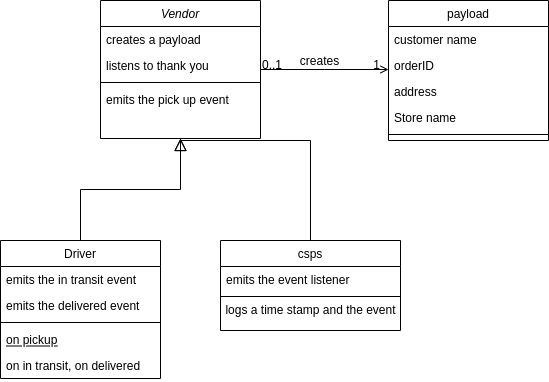

The diagram above was exported from draw.io. Its source (the exported page's mxGraphModel, read from the mxfile embedded in the PNG):
<mxGraphModel dx="801" dy="400" grid="1" gridSize="10" guides="1" tooltips="1" connect="1" arrows="1" fold="1" page="1" pageScale="1" pageWidth="827" pageHeight="1169" math="0" shadow="0">
  <root>
    <mxCell id="WIyWlLk6GJQsqaUBKTNV-0" />
    <mxCell id="WIyWlLk6GJQsqaUBKTNV-1" parent="WIyWlLk6GJQsqaUBKTNV-0" />
    <mxCell id="zkfFHV4jXpPFQw0GAbJ--0" value="Vendor" style="swimlane;fontStyle=2;align=center;verticalAlign=top;childLayout=stackLayout;horizontal=1;startSize=26;horizontalStack=0;resizeParent=1;resizeLast=0;collapsible=1;marginBottom=0;rounded=0;shadow=0;strokeWidth=1;" parent="WIyWlLk6GJQsqaUBKTNV-1" vertex="1">
      <mxGeometry x="220" y="120" width="160" height="138" as="geometry">
        <mxRectangle x="230" y="140" width="160" height="26" as="alternateBounds" />
      </mxGeometry>
    </mxCell>
    <mxCell id="zkfFHV4jXpPFQw0GAbJ--1" value="creates a payload" style="text;align=left;verticalAlign=top;spacingLeft=4;spacingRight=4;overflow=hidden;rotatable=0;points=[[0,0.5],[1,0.5]];portConstraint=eastwest;" parent="zkfFHV4jXpPFQw0GAbJ--0" vertex="1">
      <mxGeometry y="26" width="160" height="26" as="geometry" />
    </mxCell>
    <mxCell id="zkfFHV4jXpPFQw0GAbJ--3" value="listens to thank you" style="text;align=left;verticalAlign=top;spacingLeft=4;spacingRight=4;overflow=hidden;rotatable=0;points=[[0,0.5],[1,0.5]];portConstraint=eastwest;rounded=0;shadow=0;html=0;" parent="zkfFHV4jXpPFQw0GAbJ--0" vertex="1">
      <mxGeometry y="52" width="160" height="26" as="geometry" />
    </mxCell>
    <mxCell id="zkfFHV4jXpPFQw0GAbJ--4" value="" style="line;html=1;strokeWidth=1;align=left;verticalAlign=middle;spacingTop=-1;spacingLeft=3;spacingRight=3;rotatable=0;labelPosition=right;points=[];portConstraint=eastwest;" parent="zkfFHV4jXpPFQw0GAbJ--0" vertex="1">
      <mxGeometry y="78" width="160" height="8" as="geometry" />
    </mxCell>
    <mxCell id="zkfFHV4jXpPFQw0GAbJ--5" value="emits the pick up event" style="text;align=left;verticalAlign=top;spacingLeft=4;spacingRight=4;overflow=hidden;rotatable=0;points=[[0,0.5],[1,0.5]];portConstraint=eastwest;" parent="zkfFHV4jXpPFQw0GAbJ--0" vertex="1">
      <mxGeometry y="86" width="160" height="26" as="geometry" />
    </mxCell>
    <mxCell id="zkfFHV4jXpPFQw0GAbJ--6" value="Driver" style="swimlane;fontStyle=0;align=center;verticalAlign=top;childLayout=stackLayout;horizontal=1;startSize=26;horizontalStack=0;resizeParent=1;resizeLast=0;collapsible=1;marginBottom=0;rounded=0;shadow=0;strokeWidth=1;" parent="WIyWlLk6GJQsqaUBKTNV-1" vertex="1">
      <mxGeometry x="120" y="360" width="160" height="138" as="geometry">
        <mxRectangle x="130" y="380" width="160" height="26" as="alternateBounds" />
      </mxGeometry>
    </mxCell>
    <mxCell id="zkfFHV4jXpPFQw0GAbJ--7" value="emits the in transit event" style="text;align=left;verticalAlign=top;spacingLeft=4;spacingRight=4;overflow=hidden;rotatable=0;points=[[0,0.5],[1,0.5]];portConstraint=eastwest;" parent="zkfFHV4jXpPFQw0GAbJ--6" vertex="1">
      <mxGeometry y="26" width="160" height="26" as="geometry" />
    </mxCell>
    <mxCell id="zkfFHV4jXpPFQw0GAbJ--8" value="emits the delivered event" style="text;align=left;verticalAlign=top;spacingLeft=4;spacingRight=4;overflow=hidden;rotatable=0;points=[[0,0.5],[1,0.5]];portConstraint=eastwest;rounded=0;shadow=0;html=0;" parent="zkfFHV4jXpPFQw0GAbJ--6" vertex="1">
      <mxGeometry y="52" width="160" height="26" as="geometry" />
    </mxCell>
    <mxCell id="zkfFHV4jXpPFQw0GAbJ--9" value="" style="line;html=1;strokeWidth=1;align=left;verticalAlign=middle;spacingTop=-1;spacingLeft=3;spacingRight=3;rotatable=0;labelPosition=right;points=[];portConstraint=eastwest;" parent="zkfFHV4jXpPFQw0GAbJ--6" vertex="1">
      <mxGeometry y="78" width="160" height="8" as="geometry" />
    </mxCell>
    <mxCell id="zkfFHV4jXpPFQw0GAbJ--10" value="on pickup" style="text;align=left;verticalAlign=top;spacingLeft=4;spacingRight=4;overflow=hidden;rotatable=0;points=[[0,0.5],[1,0.5]];portConstraint=eastwest;fontStyle=4" parent="zkfFHV4jXpPFQw0GAbJ--6" vertex="1">
      <mxGeometry y="86" width="160" height="26" as="geometry" />
    </mxCell>
    <mxCell id="zkfFHV4jXpPFQw0GAbJ--11" value="on in transit, on delivered" style="text;align=left;verticalAlign=top;spacingLeft=4;spacingRight=4;overflow=hidden;rotatable=0;points=[[0,0.5],[1,0.5]];portConstraint=eastwest;" parent="zkfFHV4jXpPFQw0GAbJ--6" vertex="1">
      <mxGeometry y="112" width="160" height="26" as="geometry" />
    </mxCell>
    <mxCell id="zkfFHV4jXpPFQw0GAbJ--12" value="" style="endArrow=block;endSize=10;endFill=0;shadow=0;strokeWidth=1;rounded=0;edgeStyle=elbowEdgeStyle;elbow=vertical;" parent="WIyWlLk6GJQsqaUBKTNV-1" source="zkfFHV4jXpPFQw0GAbJ--6" target="zkfFHV4jXpPFQw0GAbJ--0" edge="1">
      <mxGeometry width="160" relative="1" as="geometry">
        <mxPoint x="200" y="203" as="sourcePoint" />
        <mxPoint x="200" y="203" as="targetPoint" />
      </mxGeometry>
    </mxCell>
    <mxCell id="zkfFHV4jXpPFQw0GAbJ--13" value="csps" style="swimlane;fontStyle=0;align=center;verticalAlign=top;childLayout=stackLayout;horizontal=1;startSize=26;horizontalStack=0;resizeParent=1;resizeLast=0;collapsible=1;marginBottom=0;rounded=0;shadow=0;strokeWidth=1;" parent="WIyWlLk6GJQsqaUBKTNV-1" vertex="1">
      <mxGeometry x="340" y="360" width="180" height="90" as="geometry">
        <mxRectangle x="340" y="380" width="170" height="26" as="alternateBounds" />
      </mxGeometry>
    </mxCell>
    <mxCell id="zkfFHV4jXpPFQw0GAbJ--14" value="emits the event listener" style="text;align=left;verticalAlign=top;spacingLeft=4;spacingRight=4;overflow=hidden;rotatable=0;points=[[0,0.5],[1,0.5]];portConstraint=eastwest;" parent="zkfFHV4jXpPFQw0GAbJ--13" vertex="1">
      <mxGeometry y="26" width="180" height="26" as="geometry" />
    </mxCell>
    <mxCell id="zkfFHV4jXpPFQw0GAbJ--15" value="" style="line;html=1;strokeWidth=1;align=left;verticalAlign=middle;spacingTop=-1;spacingLeft=3;spacingRight=3;rotatable=0;labelPosition=right;points=[];portConstraint=eastwest;" parent="zkfFHV4jXpPFQw0GAbJ--13" vertex="1">
      <mxGeometry y="52" width="180" height="8" as="geometry" />
    </mxCell>
    <mxCell id="WN_s35A12qAEL-UCpuDV-0" value="logs a time stamp and the event" style="text;html=1;align=center;verticalAlign=middle;resizable=0;points=[];autosize=1;strokeColor=none;fillColor=none;" vertex="1" parent="zkfFHV4jXpPFQw0GAbJ--13">
      <mxGeometry y="60" width="180" height="20" as="geometry" />
    </mxCell>
    <mxCell id="zkfFHV4jXpPFQw0GAbJ--16" value="" style="endArrow=block;endSize=10;endFill=0;shadow=0;strokeWidth=1;rounded=0;edgeStyle=elbowEdgeStyle;elbow=vertical;" parent="WIyWlLk6GJQsqaUBKTNV-1" source="zkfFHV4jXpPFQw0GAbJ--13" target="zkfFHV4jXpPFQw0GAbJ--0" edge="1">
      <mxGeometry width="160" relative="1" as="geometry">
        <mxPoint x="210" y="373" as="sourcePoint" />
        <mxPoint x="310" y="271" as="targetPoint" />
        <Array as="points">
          <mxPoint x="300" y="260" />
        </Array>
      </mxGeometry>
    </mxCell>
    <mxCell id="zkfFHV4jXpPFQw0GAbJ--17" value="payload" style="swimlane;fontStyle=0;align=center;verticalAlign=top;childLayout=stackLayout;horizontal=1;startSize=26;horizontalStack=0;resizeParent=1;resizeLast=0;collapsible=1;marginBottom=0;rounded=0;shadow=0;strokeWidth=1;" parent="WIyWlLk6GJQsqaUBKTNV-1" vertex="1">
      <mxGeometry x="508" y="120" width="160" height="140" as="geometry">
        <mxRectangle x="550" y="140" width="160" height="26" as="alternateBounds" />
      </mxGeometry>
    </mxCell>
    <mxCell id="zkfFHV4jXpPFQw0GAbJ--18" value="customer name" style="text;align=left;verticalAlign=top;spacingLeft=4;spacingRight=4;overflow=hidden;rotatable=0;points=[[0,0.5],[1,0.5]];portConstraint=eastwest;" parent="zkfFHV4jXpPFQw0GAbJ--17" vertex="1">
      <mxGeometry y="26" width="160" height="26" as="geometry" />
    </mxCell>
    <mxCell id="zkfFHV4jXpPFQw0GAbJ--19" value="orderID" style="text;align=left;verticalAlign=top;spacingLeft=4;spacingRight=4;overflow=hidden;rotatable=0;points=[[0,0.5],[1,0.5]];portConstraint=eastwest;rounded=0;shadow=0;html=0;" parent="zkfFHV4jXpPFQw0GAbJ--17" vertex="1">
      <mxGeometry y="52" width="160" height="26" as="geometry" />
    </mxCell>
    <mxCell id="zkfFHV4jXpPFQw0GAbJ--20" value="address" style="text;align=left;verticalAlign=top;spacingLeft=4;spacingRight=4;overflow=hidden;rotatable=0;points=[[0,0.5],[1,0.5]];portConstraint=eastwest;rounded=0;shadow=0;html=0;" parent="zkfFHV4jXpPFQw0GAbJ--17" vertex="1">
      <mxGeometry y="78" width="160" height="26" as="geometry" />
    </mxCell>
    <mxCell id="zkfFHV4jXpPFQw0GAbJ--21" value="Store name" style="text;align=left;verticalAlign=top;spacingLeft=4;spacingRight=4;overflow=hidden;rotatable=0;points=[[0,0.5],[1,0.5]];portConstraint=eastwest;rounded=0;shadow=0;html=0;" parent="zkfFHV4jXpPFQw0GAbJ--17" vertex="1">
      <mxGeometry y="104" width="160" height="26" as="geometry" />
    </mxCell>
    <mxCell id="zkfFHV4jXpPFQw0GAbJ--23" value="" style="line;html=1;strokeWidth=1;align=left;verticalAlign=middle;spacingTop=-1;spacingLeft=3;spacingRight=3;rotatable=0;labelPosition=right;points=[];portConstraint=eastwest;" parent="zkfFHV4jXpPFQw0GAbJ--17" vertex="1">
      <mxGeometry y="130" width="160" height="8" as="geometry" />
    </mxCell>
    <mxCell id="zkfFHV4jXpPFQw0GAbJ--26" value="" style="endArrow=open;shadow=0;strokeWidth=1;rounded=0;endFill=1;edgeStyle=elbowEdgeStyle;elbow=vertical;" parent="WIyWlLk6GJQsqaUBKTNV-1" source="zkfFHV4jXpPFQw0GAbJ--0" target="zkfFHV4jXpPFQw0GAbJ--17" edge="1">
      <mxGeometry x="0.5" y="41" relative="1" as="geometry">
        <mxPoint x="380" y="192" as="sourcePoint" />
        <mxPoint x="540" y="192" as="targetPoint" />
        <mxPoint x="-40" y="32" as="offset" />
      </mxGeometry>
    </mxCell>
    <mxCell id="zkfFHV4jXpPFQw0GAbJ--27" value="0..1" style="resizable=0;align=left;verticalAlign=bottom;labelBackgroundColor=none;fontSize=12;" parent="zkfFHV4jXpPFQw0GAbJ--26" connectable="0" vertex="1">
      <mxGeometry x="-1" relative="1" as="geometry">
        <mxPoint y="4" as="offset" />
      </mxGeometry>
    </mxCell>
    <mxCell id="zkfFHV4jXpPFQw0GAbJ--28" value="1" style="resizable=0;align=right;verticalAlign=bottom;labelBackgroundColor=none;fontSize=12;" parent="zkfFHV4jXpPFQw0GAbJ--26" connectable="0" vertex="1">
      <mxGeometry x="1" relative="1" as="geometry">
        <mxPoint x="-7" y="4" as="offset" />
      </mxGeometry>
    </mxCell>
    <mxCell id="zkfFHV4jXpPFQw0GAbJ--29" value="creates" style="text;html=1;resizable=0;points=[];;align=center;verticalAlign=middle;labelBackgroundColor=none;rounded=0;shadow=0;strokeWidth=1;fontSize=12;" parent="zkfFHV4jXpPFQw0GAbJ--26" vertex="1" connectable="0">
      <mxGeometry x="0.5" y="49" relative="1" as="geometry">
        <mxPoint x="-38" y="40" as="offset" />
      </mxGeometry>
    </mxCell>
  </root>
</mxGraphModel>